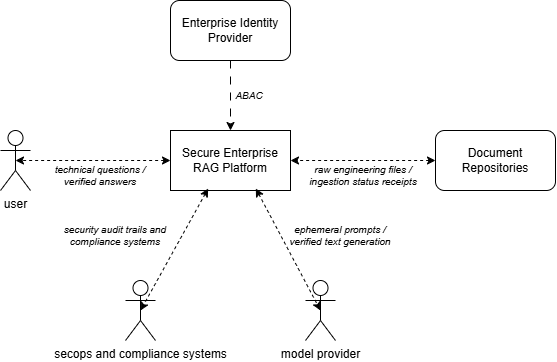

The diagram above was exported from draw.io. Its source (the exported page's mxGraphModel, read from the mxfile embedded in the PNG):
<mxGraphModel dx="869" dy="850" grid="1" gridSize="10" guides="1" tooltips="1" connect="1" arrows="1" fold="1" page="1" pageScale="1" pageWidth="827" pageHeight="1169" math="0" shadow="0">
  <root>
    <mxCell id="0" />
    <mxCell id="1" parent="0" />
    <mxCell id="FJHmWy4UdqAeM65HUO36-1" parent="1" style="shape=umlActor;verticalLabelPosition=bottom;verticalAlign=top;html=1;outlineConnect=0;" value="user" vertex="1">
      <mxGeometry height="60" width="30" x="165" y="240" as="geometry" />
    </mxCell>
    <mxCell id="FJHmWy4UdqAeM65HUO36-3" parent="1" style="shape=umlActor;verticalLabelPosition=bottom;verticalAlign=top;html=1;outlineConnect=0;" value="model provider" vertex="1">
      <mxGeometry height="60" width="30" x="470" y="390" as="geometry" />
    </mxCell>
    <mxCell id="FJHmWy4UdqAeM65HUO36-16" parent="1" style="shape=umlActor;verticalLabelPosition=bottom;verticalAlign=top;html=1;outlineConnect=0;" value="secops and compliance systems" vertex="1">
      <mxGeometry height="60" width="30" x="290" y="390" as="geometry" />
    </mxCell>
    <mxCell id="FJHmWy4UdqAeM65HUO36-17" parent="1" style="rounded=0;whiteSpace=wrap;html=1;" value="Secure Enterprise RAG Platform" vertex="1">
      <mxGeometry height="60" width="120" x="335" y="240" as="geometry" />
    </mxCell>
    <mxCell id="FJHmWy4UdqAeM65HUO36-18" parent="1" style="rounded=1;whiteSpace=wrap;html=1;" value="Document Repositories" vertex="1">
      <mxGeometry height="60" width="120" x="600" y="240" as="geometry" />
    </mxCell>
    <mxCell id="FJHmWy4UdqAeM65HUO36-19" edge="1" parent="1" source="FJHmWy4UdqAeM65HUO36-17" style="endArrow=classic;startArrow=classic;html=1;rounded=0;entryX=0.5;entryY=0.5;entryDx=0;entryDy=0;entryPerimeter=0;dashed=1;" target="FJHmWy4UdqAeM65HUO36-1" value="">
      <mxGeometry height="50" relative="1" width="50" as="geometry">
        <mxPoint x="390" y="230" as="sourcePoint" />
        <mxPoint x="395" y="150" as="targetPoint" />
      </mxGeometry>
    </mxCell>
    <mxCell id="FJHmWy4UdqAeM65HUO36-20" edge="1" parent="1" source="FJHmWy4UdqAeM65HUO36-17" style="endArrow=classic;startArrow=classic;html=1;rounded=0;entryX=0.5;entryY=0.5;entryDx=0;entryDy=0;entryPerimeter=0;dashed=1;exitX=0.711;exitY=0.967;exitDx=0;exitDy=0;exitPerimeter=0;" target="FJHmWy4UdqAeM65HUO36-3" value="">
      <mxGeometry height="50" relative="1" width="50" as="geometry">
        <mxPoint x="280" y="210" as="sourcePoint" />
        <mxPoint x="330" y="160" as="targetPoint" />
      </mxGeometry>
    </mxCell>
    <mxCell id="FJHmWy4UdqAeM65HUO36-21" edge="1" parent="1" source="FJHmWy4UdqAeM65HUO36-17" style="endArrow=classic;startArrow=classic;html=1;rounded=0;entryX=0.5;entryY=0.5;entryDx=0;entryDy=0;entryPerimeter=0;exitX=0.314;exitY=0.967;exitDx=0;exitDy=0;dashed=1;exitPerimeter=0;" target="FJHmWy4UdqAeM65HUO36-16" value="">
      <mxGeometry height="50" relative="1" width="50" as="geometry">
        <mxPoint x="280" y="210" as="sourcePoint" />
        <mxPoint x="330" y="160" as="targetPoint" />
      </mxGeometry>
    </mxCell>
    <mxCell id="FJHmWy4UdqAeM65HUO36-22" edge="1" parent="1" source="FJHmWy4UdqAeM65HUO36-18" style="endArrow=classic;startArrow=classic;html=1;rounded=0;entryX=1;entryY=0.5;entryDx=0;entryDy=0;exitX=0;exitY=0.5;exitDx=0;exitDy=0;dashed=1;" target="FJHmWy4UdqAeM65HUO36-17" value="">
      <mxGeometry height="50" relative="1" width="50" as="geometry">
        <mxPoint x="400" y="406" as="sourcePoint" />
        <mxPoint x="450" y="356" as="targetPoint" />
      </mxGeometry>
    </mxCell>
    <mxCell id="vY4oUKFgQk9U76m4Msan-3" edge="1" parent="1" source="vY4oUKFgQk9U76m4Msan-1" style="edgeStyle=orthogonalEdgeStyle;rounded=0;orthogonalLoop=1;jettySize=auto;html=1;exitX=0.5;exitY=1;exitDx=0;exitDy=0;entryX=0.5;entryY=0;entryDx=0;entryDy=0;dashed=1;dashPattern=8 8;" target="FJHmWy4UdqAeM65HUO36-17">
      <mxGeometry relative="1" as="geometry" />
    </mxCell>
    <mxCell id="vY4oUKFgQk9U76m4Msan-1" parent="1" style="rounded=1;whiteSpace=wrap;html=1;" value="Enterprise Identity Provider" vertex="1">
      <mxGeometry height="60" width="120" x="335" y="110" as="geometry" />
    </mxCell>
    <mxCell id="vY4oUKFgQk9U76m4Msan-4" parent="1" style="text;html=1;whiteSpace=wrap;strokeColor=none;fillColor=none;align=center;verticalAlign=middle;rounded=0;fontStyle=2;fontSize=10;" value="ABAC" vertex="1">
      <mxGeometry height="30" width="60" x="384" y="190" as="geometry" />
    </mxCell>
    <mxCell id="vY4oUKFgQk9U76m4Msan-9" parent="1" style="text;html=1;whiteSpace=wrap;strokeColor=none;fillColor=none;align=center;verticalAlign=middle;rounded=0;fontStyle=2;fontSize=10;" value="technical questions / verified answers" vertex="1">
      <mxGeometry height="30" width="110" x="210" y="270" as="geometry" />
    </mxCell>
    <mxCell id="vY4oUKFgQk9U76m4Msan-10" parent="1" style="text;html=1;whiteSpace=wrap;strokeColor=none;fillColor=none;align=center;verticalAlign=middle;rounded=0;fontStyle=2;fontSize=10;" value="raw engineering files / ingestion status receipts" vertex="1">
      <mxGeometry height="30" width="110" x="473" y="270" as="geometry" />
    </mxCell>
    <mxCell id="vY4oUKFgQk9U76m4Msan-12" parent="1" style="text;html=1;whiteSpace=wrap;strokeColor=none;fillColor=none;align=center;verticalAlign=middle;rounded=0;fontStyle=2;fontSize=10;" value="ephemeral prompts / verified text generation" vertex="1">
      <mxGeometry height="30" width="110" x="450" y="330" as="geometry" />
    </mxCell>
    <mxCell id="vY4oUKFgQk9U76m4Msan-13" parent="1" style="text;html=1;whiteSpace=wrap;strokeColor=none;fillColor=none;align=center;verticalAlign=middle;rounded=0;fontStyle=2;fontSize=10;" value="security audit trails and compliance systems" vertex="1">
      <mxGeometry height="30" width="110" x="225" y="330" as="geometry" />
    </mxCell>
  </root>
</mxGraphModel>